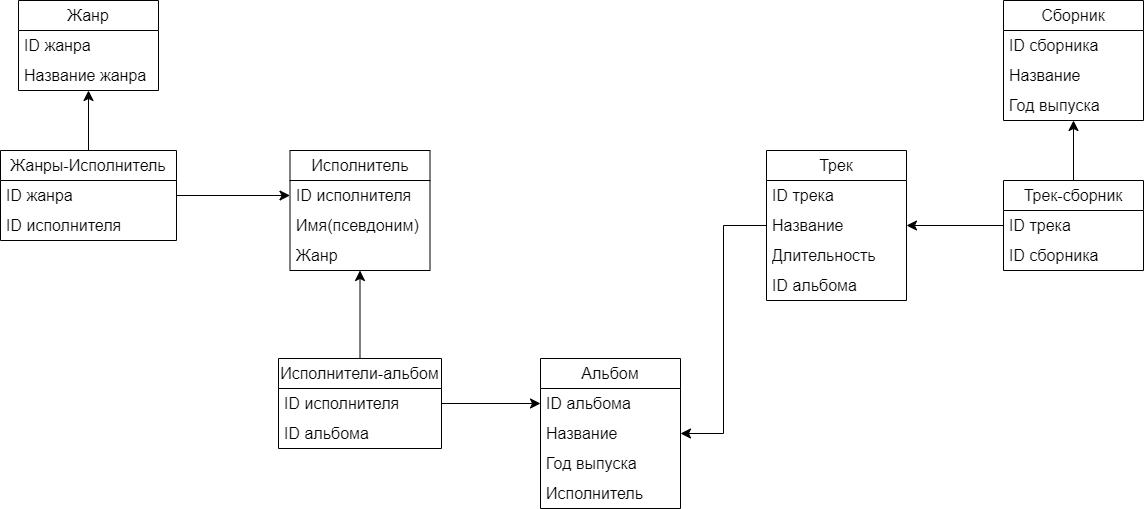

The diagram above was exported from draw.io. Its source (the exported page's mxGraphModel, read from the mxfile embedded in the PNG):
<mxGraphModel dx="1348" dy="671" grid="0" gridSize="10" guides="1" tooltips="1" connect="1" arrows="1" fold="1" page="0" pageScale="1" pageWidth="827" pageHeight="1169" math="0" shadow="0">
  <root>
    <mxCell id="0" />
    <mxCell id="1" parent="0" />
    <mxCell id="me8PDkeBqspYtKq29M4_-63" value="Жанр" style="swimlane;fontStyle=0;childLayout=stackLayout;horizontal=1;startSize=30;horizontalStack=0;resizeParent=1;resizeParentMax=0;resizeLast=0;collapsible=1;marginBottom=0;whiteSpace=wrap;html=1;fontSize=16;" parent="1" vertex="1">
      <mxGeometry x="-331" y="50" width="140" height="90" as="geometry" />
    </mxCell>
    <mxCell id="me8PDkeBqspYtKq29M4_-64" value="ID жанра" style="text;strokeColor=none;fillColor=none;align=left;verticalAlign=middle;spacingLeft=4;spacingRight=4;overflow=hidden;points=[[0,0.5],[1,0.5]];portConstraint=eastwest;rotatable=0;whiteSpace=wrap;html=1;fontSize=16;" parent="me8PDkeBqspYtKq29M4_-63" vertex="1">
      <mxGeometry y="30" width="140" height="30" as="geometry" />
    </mxCell>
    <mxCell id="me8PDkeBqspYtKq29M4_-65" value="Название жанра" style="text;strokeColor=none;fillColor=none;align=left;verticalAlign=middle;spacingLeft=4;spacingRight=4;overflow=hidden;points=[[0,0.5],[1,0.5]];portConstraint=eastwest;rotatable=0;whiteSpace=wrap;html=1;fontSize=16;" parent="me8PDkeBqspYtKq29M4_-63" vertex="1">
      <mxGeometry y="60" width="140" height="30" as="geometry" />
    </mxCell>
    <mxCell id="me8PDkeBqspYtKq29M4_-67" value="Исполнитель" style="swimlane;fontStyle=0;childLayout=stackLayout;horizontal=1;startSize=30;horizontalStack=0;resizeParent=1;resizeParentMax=0;resizeLast=0;collapsible=1;marginBottom=0;whiteSpace=wrap;html=1;fontSize=16;" parent="1" vertex="1">
      <mxGeometry x="-59.5" y="200" width="140" height="120" as="geometry" />
    </mxCell>
    <mxCell id="me8PDkeBqspYtKq29M4_-68" value="ID исполнителя" style="text;strokeColor=none;fillColor=none;align=left;verticalAlign=middle;spacingLeft=4;spacingRight=4;overflow=hidden;points=[[0,0.5],[1,0.5]];portConstraint=eastwest;rotatable=0;whiteSpace=wrap;html=1;fontSize=16;" parent="me8PDkeBqspYtKq29M4_-67" vertex="1">
      <mxGeometry y="30" width="140" height="30" as="geometry" />
    </mxCell>
    <mxCell id="me8PDkeBqspYtKq29M4_-69" value="Имя(псевдоним)" style="text;strokeColor=none;fillColor=none;align=left;verticalAlign=middle;spacingLeft=4;spacingRight=4;overflow=hidden;points=[[0,0.5],[1,0.5]];portConstraint=eastwest;rotatable=0;whiteSpace=wrap;html=1;fontSize=16;" parent="me8PDkeBqspYtKq29M4_-67" vertex="1">
      <mxGeometry y="60" width="140" height="30" as="geometry" />
    </mxCell>
    <mxCell id="me8PDkeBqspYtKq29M4_-70" value="Жанр" style="text;strokeColor=none;fillColor=none;align=left;verticalAlign=middle;spacingLeft=4;spacingRight=4;overflow=hidden;points=[[0,0.5],[1,0.5]];portConstraint=eastwest;rotatable=0;whiteSpace=wrap;html=1;fontSize=16;" parent="me8PDkeBqspYtKq29M4_-67" vertex="1">
      <mxGeometry y="90" width="140" height="30" as="geometry" />
    </mxCell>
    <mxCell id="me8PDkeBqspYtKq29M4_-71" value="Альбом" style="swimlane;fontStyle=0;childLayout=stackLayout;horizontal=1;startSize=30;horizontalStack=0;resizeParent=1;resizeParentMax=0;resizeLast=0;collapsible=1;marginBottom=0;whiteSpace=wrap;html=1;fontSize=16;" parent="1" vertex="1">
      <mxGeometry x="191" y="408" width="140" height="150" as="geometry" />
    </mxCell>
    <mxCell id="me8PDkeBqspYtKq29M4_-72" value="ID альбома" style="text;strokeColor=none;fillColor=none;align=left;verticalAlign=middle;spacingLeft=4;spacingRight=4;overflow=hidden;points=[[0,0.5],[1,0.5]];portConstraint=eastwest;rotatable=0;whiteSpace=wrap;html=1;fontSize=16;" parent="me8PDkeBqspYtKq29M4_-71" vertex="1">
      <mxGeometry y="30" width="140" height="30" as="geometry" />
    </mxCell>
    <mxCell id="me8PDkeBqspYtKq29M4_-73" value="Название" style="text;strokeColor=none;fillColor=none;align=left;verticalAlign=middle;spacingLeft=4;spacingRight=4;overflow=hidden;points=[[0,0.5],[1,0.5]];portConstraint=eastwest;rotatable=0;whiteSpace=wrap;html=1;fontSize=16;" parent="me8PDkeBqspYtKq29M4_-71" vertex="1">
      <mxGeometry y="60" width="140" height="30" as="geometry" />
    </mxCell>
    <mxCell id="me8PDkeBqspYtKq29M4_-74" value="Год выпуска" style="text;strokeColor=none;fillColor=none;align=left;verticalAlign=middle;spacingLeft=4;spacingRight=4;overflow=hidden;points=[[0,0.5],[1,0.5]];portConstraint=eastwest;rotatable=0;whiteSpace=wrap;html=1;fontSize=16;" parent="me8PDkeBqspYtKq29M4_-71" vertex="1">
      <mxGeometry y="90" width="140" height="30" as="geometry" />
    </mxCell>
    <mxCell id="me8PDkeBqspYtKq29M4_-83" value="Исполнитель" style="text;strokeColor=none;fillColor=none;align=left;verticalAlign=middle;spacingLeft=4;spacingRight=4;overflow=hidden;points=[[0,0.5],[1,0.5]];portConstraint=eastwest;rotatable=0;whiteSpace=wrap;html=1;fontSize=16;" parent="me8PDkeBqspYtKq29M4_-71" vertex="1">
      <mxGeometry y="120" width="140" height="30" as="geometry" />
    </mxCell>
    <mxCell id="me8PDkeBqspYtKq29M4_-75" value="Трек" style="swimlane;fontStyle=0;childLayout=stackLayout;horizontal=1;startSize=30;horizontalStack=0;resizeParent=1;resizeParentMax=0;resizeLast=0;collapsible=1;marginBottom=0;whiteSpace=wrap;html=1;fontSize=16;" parent="1" vertex="1">
      <mxGeometry x="417" y="200" width="140" height="150" as="geometry" />
    </mxCell>
    <mxCell id="me8PDkeBqspYtKq29M4_-76" value="ID трека" style="text;strokeColor=none;fillColor=none;align=left;verticalAlign=middle;spacingLeft=4;spacingRight=4;overflow=hidden;points=[[0,0.5],[1,0.5]];portConstraint=eastwest;rotatable=0;whiteSpace=wrap;html=1;fontSize=16;" parent="me8PDkeBqspYtKq29M4_-75" vertex="1">
      <mxGeometry y="30" width="140" height="30" as="geometry" />
    </mxCell>
    <mxCell id="me8PDkeBqspYtKq29M4_-77" value="Название" style="text;strokeColor=none;fillColor=none;align=left;verticalAlign=middle;spacingLeft=4;spacingRight=4;overflow=hidden;points=[[0,0.5],[1,0.5]];portConstraint=eastwest;rotatable=0;whiteSpace=wrap;html=1;fontSize=16;" parent="me8PDkeBqspYtKq29M4_-75" vertex="1">
      <mxGeometry y="60" width="140" height="30" as="geometry" />
    </mxCell>
    <mxCell id="me8PDkeBqspYtKq29M4_-78" value="Длительность" style="text;strokeColor=none;fillColor=none;align=left;verticalAlign=middle;spacingLeft=4;spacingRight=4;overflow=hidden;points=[[0,0.5],[1,0.5]];portConstraint=eastwest;rotatable=0;whiteSpace=wrap;html=1;fontSize=16;" parent="me8PDkeBqspYtKq29M4_-75" vertex="1">
      <mxGeometry y="90" width="140" height="30" as="geometry" />
    </mxCell>
    <mxCell id="me8PDkeBqspYtKq29M4_-82" value="ID альбома" style="text;strokeColor=none;fillColor=none;align=left;verticalAlign=middle;spacingLeft=4;spacingRight=4;overflow=hidden;points=[[0,0.5],[1,0.5]];portConstraint=eastwest;rotatable=0;whiteSpace=wrap;html=1;fontSize=16;" parent="me8PDkeBqspYtKq29M4_-75" vertex="1">
      <mxGeometry y="120" width="140" height="30" as="geometry" />
    </mxCell>
    <mxCell id="244X_sH8YefwrQlTZyab-1" value="Жанры-Исполнитель" style="swimlane;fontStyle=0;childLayout=stackLayout;horizontal=1;startSize=30;horizontalStack=0;resizeParent=1;resizeParentMax=0;resizeLast=0;collapsible=1;marginBottom=0;whiteSpace=wrap;html=1;fontSize=16;" parent="1" vertex="1">
      <mxGeometry x="-349" y="200" width="176" height="90" as="geometry" />
    </mxCell>
    <mxCell id="244X_sH8YefwrQlTZyab-2" value="ID жанра" style="text;strokeColor=none;fillColor=none;align=left;verticalAlign=middle;spacingLeft=4;spacingRight=4;overflow=hidden;points=[[0,0.5],[1,0.5]];portConstraint=eastwest;rotatable=0;whiteSpace=wrap;html=1;fontSize=16;" parent="244X_sH8YefwrQlTZyab-1" vertex="1">
      <mxGeometry y="30" width="176" height="30" as="geometry" />
    </mxCell>
    <mxCell id="244X_sH8YefwrQlTZyab-3" value="ID исполнителя" style="text;strokeColor=none;fillColor=none;align=left;verticalAlign=middle;spacingLeft=4;spacingRight=4;overflow=hidden;points=[[0,0.5],[1,0.5]];portConstraint=eastwest;rotatable=0;whiteSpace=wrap;html=1;fontSize=16;" parent="244X_sH8YefwrQlTZyab-1" vertex="1">
      <mxGeometry y="60" width="176" height="30" as="geometry" />
    </mxCell>
    <mxCell id="244X_sH8YefwrQlTZyab-5" value="Исполнители-альбом" style="swimlane;fontStyle=0;childLayout=stackLayout;horizontal=1;startSize=30;horizontalStack=0;resizeParent=1;resizeParentMax=0;resizeLast=0;collapsible=1;marginBottom=0;whiteSpace=wrap;html=1;fontSize=16;" parent="1" vertex="1">
      <mxGeometry x="-71" y="408" width="163" height="90" as="geometry" />
    </mxCell>
    <mxCell id="244X_sH8YefwrQlTZyab-6" value="ID исполнителя" style="text;strokeColor=none;fillColor=none;align=left;verticalAlign=middle;spacingLeft=4;spacingRight=4;overflow=hidden;points=[[0,0.5],[1,0.5]];portConstraint=eastwest;rotatable=0;whiteSpace=wrap;html=1;fontSize=16;" parent="244X_sH8YefwrQlTZyab-5" vertex="1">
      <mxGeometry y="30" width="163" height="30" as="geometry" />
    </mxCell>
    <mxCell id="244X_sH8YefwrQlTZyab-7" value="ID альбома" style="text;strokeColor=none;fillColor=none;align=left;verticalAlign=middle;spacingLeft=4;spacingRight=4;overflow=hidden;points=[[0,0.5],[1,0.5]];portConstraint=eastwest;rotatable=0;whiteSpace=wrap;html=1;fontSize=16;" parent="244X_sH8YefwrQlTZyab-5" vertex="1">
      <mxGeometry y="60" width="163" height="30" as="geometry" />
    </mxCell>
    <mxCell id="244X_sH8YefwrQlTZyab-9" value="Трек-сборник" style="swimlane;fontStyle=0;childLayout=stackLayout;horizontal=1;startSize=30;horizontalStack=0;resizeParent=1;resizeParentMax=0;resizeLast=0;collapsible=1;marginBottom=0;whiteSpace=wrap;html=1;fontSize=16;" parent="1" vertex="1">
      <mxGeometry x="654" y="230" width="140" height="90" as="geometry" />
    </mxCell>
    <mxCell id="244X_sH8YefwrQlTZyab-10" value="ID трека" style="text;strokeColor=none;fillColor=none;align=left;verticalAlign=middle;spacingLeft=4;spacingRight=4;overflow=hidden;points=[[0,0.5],[1,0.5]];portConstraint=eastwest;rotatable=0;whiteSpace=wrap;html=1;fontSize=16;" parent="244X_sH8YefwrQlTZyab-9" vertex="1">
      <mxGeometry y="30" width="140" height="30" as="geometry" />
    </mxCell>
    <mxCell id="244X_sH8YefwrQlTZyab-11" value="ID сборника" style="text;strokeColor=none;fillColor=none;align=left;verticalAlign=middle;spacingLeft=4;spacingRight=4;overflow=hidden;points=[[0,0.5],[1,0.5]];portConstraint=eastwest;rotatable=0;whiteSpace=wrap;html=1;fontSize=16;" parent="244X_sH8YefwrQlTZyab-9" vertex="1">
      <mxGeometry y="60" width="140" height="30" as="geometry" />
    </mxCell>
    <mxCell id="244X_sH8YefwrQlTZyab-13" value="Сборник" style="swimlane;fontStyle=0;childLayout=stackLayout;horizontal=1;startSize=30;horizontalStack=0;resizeParent=1;resizeParentMax=0;resizeLast=0;collapsible=1;marginBottom=0;whiteSpace=wrap;html=1;fontSize=16;" parent="1" vertex="1">
      <mxGeometry x="654" y="50" width="140" height="120" as="geometry" />
    </mxCell>
    <mxCell id="244X_sH8YefwrQlTZyab-14" value="ID сборника" style="text;strokeColor=none;fillColor=none;align=left;verticalAlign=middle;spacingLeft=4;spacingRight=4;overflow=hidden;points=[[0,0.5],[1,0.5]];portConstraint=eastwest;rotatable=0;whiteSpace=wrap;html=1;fontSize=16;" parent="244X_sH8YefwrQlTZyab-13" vertex="1">
      <mxGeometry y="30" width="140" height="30" as="geometry" />
    </mxCell>
    <mxCell id="244X_sH8YefwrQlTZyab-15" value="Название" style="text;strokeColor=none;fillColor=none;align=left;verticalAlign=middle;spacingLeft=4;spacingRight=4;overflow=hidden;points=[[0,0.5],[1,0.5]];portConstraint=eastwest;rotatable=0;whiteSpace=wrap;html=1;fontSize=16;" parent="244X_sH8YefwrQlTZyab-13" vertex="1">
      <mxGeometry y="60" width="140" height="30" as="geometry" />
    </mxCell>
    <mxCell id="244X_sH8YefwrQlTZyab-16" value="Год выпуска" style="text;strokeColor=none;fillColor=none;align=left;verticalAlign=middle;spacingLeft=4;spacingRight=4;overflow=hidden;points=[[0,0.5],[1,0.5]];portConstraint=eastwest;rotatable=0;whiteSpace=wrap;html=1;fontSize=16;" parent="244X_sH8YefwrQlTZyab-13" vertex="1">
      <mxGeometry y="90" width="140" height="30" as="geometry" />
    </mxCell>
    <mxCell id="244X_sH8YefwrQlTZyab-17" value="" style="endArrow=classic;html=1;rounded=0;fontSize=12;startSize=8;endSize=8;curved=1;exitX=0.5;exitY=0;exitDx=0;exitDy=0;" parent="1" source="244X_sH8YefwrQlTZyab-1" target="me8PDkeBqspYtKq29M4_-63" edge="1">
      <mxGeometry width="50" height="50" relative="1" as="geometry">
        <mxPoint x="218" y="348" as="sourcePoint" />
        <mxPoint x="-101" y="128" as="targetPoint" />
      </mxGeometry>
    </mxCell>
    <mxCell id="244X_sH8YefwrQlTZyab-18" value="" style="endArrow=classic;html=1;rounded=0;fontSize=12;startSize=8;endSize=8;curved=1;exitX=1;exitY=0.5;exitDx=0;exitDy=0;entryX=0;entryY=0.5;entryDx=0;entryDy=0;" parent="1" source="244X_sH8YefwrQlTZyab-2" target="me8PDkeBqspYtKq29M4_-68" edge="1">
      <mxGeometry width="50" height="50" relative="1" as="geometry">
        <mxPoint x="218" y="348" as="sourcePoint" />
        <mxPoint x="268" y="298" as="targetPoint" />
      </mxGeometry>
    </mxCell>
    <mxCell id="244X_sH8YefwrQlTZyab-19" value="" style="endArrow=classic;html=1;rounded=0;fontSize=12;startSize=8;endSize=8;curved=1;exitX=0.5;exitY=0;exitDx=0;exitDy=0;" parent="1" source="244X_sH8YefwrQlTZyab-5" target="me8PDkeBqspYtKq29M4_-67" edge="1">
      <mxGeometry width="50" height="50" relative="1" as="geometry">
        <mxPoint x="218" y="348" as="sourcePoint" />
        <mxPoint x="268" y="298" as="targetPoint" />
      </mxGeometry>
    </mxCell>
    <mxCell id="244X_sH8YefwrQlTZyab-20" value="" style="endArrow=classic;html=1;rounded=0;fontSize=12;startSize=8;endSize=8;curved=1;exitX=1;exitY=0.5;exitDx=0;exitDy=0;entryX=0;entryY=0.5;entryDx=0;entryDy=0;" parent="1" source="244X_sH8YefwrQlTZyab-6" target="me8PDkeBqspYtKq29M4_-72" edge="1">
      <mxGeometry width="50" height="50" relative="1" as="geometry">
        <mxPoint x="218" y="348" as="sourcePoint" />
        <mxPoint x="268" y="298" as="targetPoint" />
      </mxGeometry>
    </mxCell>
    <mxCell id="244X_sH8YefwrQlTZyab-22" value="" style="endArrow=classic;html=1;rounded=0;fontSize=12;startSize=8;endSize=8;curved=1;" parent="1" source="244X_sH8YefwrQlTZyab-9" target="me8PDkeBqspYtKq29M4_-75" edge="1">
      <mxGeometry width="50" height="50" relative="1" as="geometry">
        <mxPoint x="218" y="348" as="sourcePoint" />
        <mxPoint x="268" y="298" as="targetPoint" />
      </mxGeometry>
    </mxCell>
    <mxCell id="244X_sH8YefwrQlTZyab-23" value="" style="endArrow=classic;html=1;rounded=0;fontSize=12;startSize=8;endSize=8;curved=1;exitX=0.5;exitY=0;exitDx=0;exitDy=0;" parent="1" source="244X_sH8YefwrQlTZyab-9" target="244X_sH8YefwrQlTZyab-13" edge="1">
      <mxGeometry width="50" height="50" relative="1" as="geometry">
        <mxPoint x="218" y="348" as="sourcePoint" />
        <mxPoint x="268" y="298" as="targetPoint" />
      </mxGeometry>
    </mxCell>
    <mxCell id="244X_sH8YefwrQlTZyab-24" value="" style="edgeStyle=elbowEdgeStyle;elbow=horizontal;endArrow=classic;html=1;curved=0;rounded=0;endSize=8;startSize=8;fontSize=12;" parent="1" source="me8PDkeBqspYtKq29M4_-75" target="me8PDkeBqspYtKq29M4_-71" edge="1">
      <mxGeometry width="50" height="50" relative="1" as="geometry">
        <mxPoint x="218" y="347" as="sourcePoint" />
        <mxPoint x="268" y="297" as="targetPoint" />
      </mxGeometry>
    </mxCell>
  </root>
</mxGraphModel>